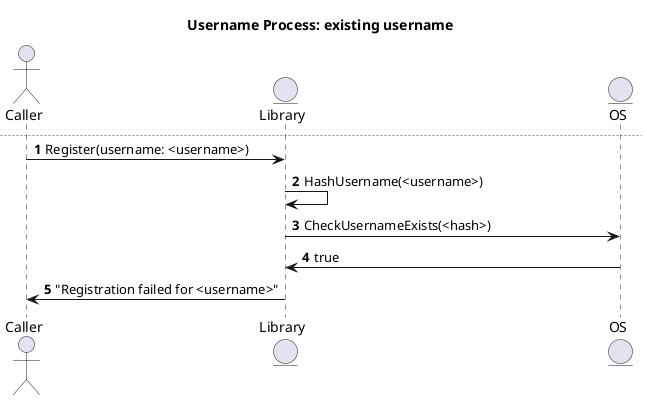

The diagram above was rendered by PlantUML. Its source (embedded in the PNG):
@startuml registration

actor Caller
entity Library
entity OS

autonumber

title Username Process: new username

Caller -> Library: Register(username: <username>)
Library -> Library: HashUsername(<username>)
Library -> OS: CheckUsernameExists(<hash>)
OS -> Library: false
Library -> OS: Make <hash> Directory in pools Directory
OS -> Library: <hash> Directory Created
Library -> Library: GenerateClientCertificate()
Library -> Library: Encrypt <certificate>
Library -> OS: Write <encrypted certificate> to <hash> Directory
Library -> Caller: <certificate>

newpage Username Process: existing username

autonumber 1

Caller -> Library: Register(username: <username>)
Library -> Library: HashUsername(<username>)
Library -> OS: CheckUsernameExists(<hash>)
OS -> Library: true
Library -> Caller: "Registration failed for <username>"

@enduml